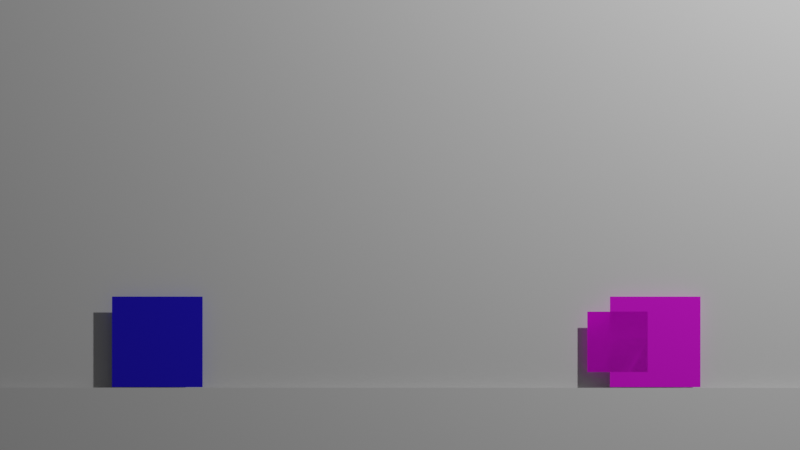 # Source: cube.blend  (saved by Blender 3.3.6; exported with 4.5.12 LTS)
import bpy
from mathutils import Matrix  # noqa: F401  (used for matrix-valued properties, if any)

bpy.ops.wm.read_factory_settings(use_empty=True)
scene = bpy.context.scene
scene.name = 'Scene'

# ---- collections
col_main = bpy.data.collections.new('Main'); scene.collection.children.link(col_main)

# ---- images (referenced by path relative to the original .blend; pixels are not part of the script)
import os
ASSET_DIR = os.environ.get("B2B_ASSET_DIR", "")  # directory of the original .blend (textures are referenced by path, not embedded)
HERE = os.path.dirname(os.path.abspath(__file__))  # packed textures are extracted next to this script under _unpacked/

def load_image(name, relpath, width, height, colorspace="sRGB"):
    """Load a texture the original file referenced (path relative to the .blend, or extracted next to this script)."""
    p = next((c for c in (os.path.join(HERE, relpath), os.path.join(ASSET_DIR, relpath)) if relpath and os.path.exists(c)), "")
    if p:
        img = bpy.data.images.load(p, check_existing=True)
        img.name = name
    else:  # same state as the original file: an image datablock whose file is absent (Cycles renders it pink)
        img = bpy.data.images.new(name, width, height)
        img.source = "FILE"
        img.filepath = "//" + (relpath or name)
    img.colorspace_settings.name = colorspace
    return img
img_red_png = load_image('red.PNG', 'red.PNG', 1024, 1024, 'sRGB')
img_red_png_001 = load_image('red.PNG.001', 'red.PNG', 1024, 1024, 'sRGB')
img_red_png_002 = load_image('red.PNG.002', 'red.PNG', 1024, 1024, 'sRGB')
img_red_png_003 = load_image('red.PNG.003', 'red.PNG', 1024, 1024, 'sRGB')
img_red_png_004 = load_image('red.PNG.004', 'red.PNG', 1024, 1024, 'sRGB')
img_red_png_005 = load_image('red.PNG.005', 'red.PNG', 1024, 1024, 'sRGB')
img_red_png_006 = load_image('red.PNG.006', 'red.PNG', 1024, 1024, 'sRGB')

# ---- materials (node trees are filled in below, after node groups)
mat_playertex = bpy.data.materials.new('PlayerTex')
mat_playertex.use_transparent_shadow = False
mat_material = bpy.data.materials.new('Material')
mat_material.use_transparent_shadow = False
mat_material_001 = bpy.data.materials.new('Material.001')
mat_material_001.use_transparent_shadow = False
mat_material_002 = bpy.data.materials.new('Material.002')
mat_material_002.use_transparent_shadow = False
mat_material_003 = bpy.data.materials.new('Material.003')
mat_material_003.use_transparent_shadow = False
mat_material_004 = bpy.data.materials.new('Material.004')
mat_material_004.use_transparent_shadow = False
mat_material_005 = bpy.data.materials.new('Material.005')
mat_material_005.use_transparent_shadow = False
mat_material_006 = bpy.data.materials.new('Material.006')
mat_material_006.use_transparent_shadow = False

# ---- material node trees
mat_playertex.use_nodes = True; mat_playertex.node_tree.nodes.clear()
_N = mat_playertex.node_tree.nodes; _L = mat_playertex.node_tree.links
n0 = _N.new('ShaderNodeBsdfPrincipled'); n0.name = 'Principled BSDF'; n0.location = (10, 300)
n0.distribution = 'GGX'
n0.subsurface_method = 'RANDOM_WALK_SKIN'
n0.inputs[0].default_value = (0.01756, 0.002366, 0.8, 1.0)
n0.inputs[3].default_value = 1.45
n0.inputs[27].default_value = (0.0, 0.0, 0.0, 1.0)
n0.inputs[28].default_value = 1.0
n1 = _N.new('ShaderNodeOutputMaterial'); n1.name = 'Material Output'; n1.location = (300, 300)
_L.new(n0.outputs[0], n1.inputs[0])
n1.is_active_output = True
mat_material.use_nodes = True; mat_material.node_tree.nodes.clear()
_N = mat_material.node_tree.nodes; _L = mat_material.node_tree.links
n0 = _N.new('ShaderNodeBsdfPrincipled'); n0.name = 'Principled BSDF'; n0.location = (10, 300)
n0.distribution = 'GGX'
n0.subsurface_method = 'RANDOM_WALK_SKIN'
n0.inputs[3].default_value = 1.45
n0.inputs[27].default_value = (0.0, 0.0, 0.0, 1.0)
n0.inputs[28].default_value = 1.0
n1 = _N.new('ShaderNodeOutputMaterial'); n1.name = 'Material Output'; n1.location = (300, 300)
n2 = _N.new('ShaderNodeTexImage'); n2.name = 'Image Texture'; n2.location = (-305, 197)
n2.image = img_red_png
_L.new(n0.outputs[0], n1.inputs[0])
_L.new(n2.outputs[0], n0.inputs[0])
n1.is_active_output = True
mat_material_001.use_nodes = True; mat_material_001.node_tree.nodes.clear()
_N = mat_material_001.node_tree.nodes; _L = mat_material_001.node_tree.links
n0 = _N.new('ShaderNodeBsdfPrincipled'); n0.name = 'Principled BSDF'; n0.location = (10, 300)
n0.distribution = 'GGX'
n0.subsurface_method = 'RANDOM_WALK_SKIN'
n0.inputs[3].default_value = 1.45
n0.inputs[27].default_value = (0.0, 0.0, 0.0, 1.0)
n0.inputs[28].default_value = 1.0
n1 = _N.new('ShaderNodeOutputMaterial'); n1.name = 'Material Output'; n1.location = (300, 300)
n2 = _N.new('ShaderNodeTexImage'); n2.name = 'Image Texture'; n2.location = (-305, 197)
n2.image = img_red_png_001
_L.new(n0.outputs[0], n1.inputs[0])
_L.new(n2.outputs[0], n0.inputs[0])
n1.is_active_output = True
mat_material_002.use_nodes = True; mat_material_002.node_tree.nodes.clear()
_N = mat_material_002.node_tree.nodes; _L = mat_material_002.node_tree.links
n0 = _N.new('ShaderNodeBsdfPrincipled'); n0.name = 'Principled BSDF'; n0.location = (10, 300)
n0.distribution = 'GGX'
n0.subsurface_method = 'RANDOM_WALK_SKIN'
n0.inputs[3].default_value = 1.45
n0.inputs[27].default_value = (0.0, 0.0, 0.0, 1.0)
n0.inputs[28].default_value = 1.0
n1 = _N.new('ShaderNodeOutputMaterial'); n1.name = 'Material Output'; n1.location = (300, 300)
n2 = _N.new('ShaderNodeTexImage'); n2.name = 'Image Texture'; n2.location = (-305, 197)
n2.image = img_red_png_002
_L.new(n0.outputs[0], n1.inputs[0])
_L.new(n2.outputs[0], n0.inputs[0])
n1.is_active_output = True
mat_material_003.use_nodes = True; mat_material_003.node_tree.nodes.clear()
_N = mat_material_003.node_tree.nodes; _L = mat_material_003.node_tree.links
n0 = _N.new('ShaderNodeBsdfPrincipled'); n0.name = 'Principled BSDF'; n0.location = (10, 300)
n0.distribution = 'GGX'
n0.subsurface_method = 'RANDOM_WALK_SKIN'
n0.inputs[3].default_value = 1.45
n0.inputs[27].default_value = (0.0, 0.0, 0.0, 1.0)
n0.inputs[28].default_value = 1.0
n1 = _N.new('ShaderNodeOutputMaterial'); n1.name = 'Material Output'; n1.location = (300, 300)
n2 = _N.new('ShaderNodeTexImage'); n2.name = 'Image Texture'; n2.location = (-305, 197)
n2.image = img_red_png_003
_L.new(n0.outputs[0], n1.inputs[0])
_L.new(n2.outputs[0], n0.inputs[0])
n1.is_active_output = True
mat_material_004.use_nodes = True; mat_material_004.node_tree.nodes.clear()
_N = mat_material_004.node_tree.nodes; _L = mat_material_004.node_tree.links
n0 = _N.new('ShaderNodeBsdfPrincipled'); n0.name = 'Principled BSDF'; n0.location = (10, 300)
n0.distribution = 'GGX'
n0.subsurface_method = 'RANDOM_WALK_SKIN'
n0.inputs[3].default_value = 1.45
n0.inputs[27].default_value = (0.0, 0.0, 0.0, 1.0)
n0.inputs[28].default_value = 1.0
n1 = _N.new('ShaderNodeOutputMaterial'); n1.name = 'Material Output'; n1.location = (300, 300)
n2 = _N.new('ShaderNodeTexImage'); n2.name = 'Image Texture'; n2.location = (-305, 197)
n2.image = img_red_png_004
_L.new(n0.outputs[0], n1.inputs[0])
_L.new(n2.outputs[0], n0.inputs[0])
n1.is_active_output = True
mat_material_005.use_nodes = True; mat_material_005.node_tree.nodes.clear()
_N = mat_material_005.node_tree.nodes; _L = mat_material_005.node_tree.links
n0 = _N.new('ShaderNodeBsdfPrincipled'); n0.name = 'Principled BSDF'; n0.location = (10, 300)
n0.distribution = 'GGX'
n0.subsurface_method = 'RANDOM_WALK_SKIN'
n0.inputs[3].default_value = 1.45
n0.inputs[27].default_value = (0.0, 0.0, 0.0, 1.0)
n0.inputs[28].default_value = 1.0
n1 = _N.new('ShaderNodeOutputMaterial'); n1.name = 'Material Output'; n1.location = (300, 300)
n2 = _N.new('ShaderNodeTexImage'); n2.name = 'Image Texture'; n2.location = (-305, 197)
n2.image = img_red_png_005
_L.new(n0.outputs[0], n1.inputs[0])
_L.new(n2.outputs[0], n0.inputs[0])
n1.is_active_output = True
mat_material_006.use_nodes = True; mat_material_006.node_tree.nodes.clear()
_N = mat_material_006.node_tree.nodes; _L = mat_material_006.node_tree.links
n0 = _N.new('ShaderNodeBsdfPrincipled'); n0.name = 'Principled BSDF'; n0.location = (10, 300)
n0.distribution = 'GGX'
n0.subsurface_method = 'RANDOM_WALK_SKIN'
n0.inputs[3].default_value = 1.45
n0.inputs[27].default_value = (0.0, 0.0, 0.0, 1.0)
n0.inputs[28].default_value = 1.0
n1 = _N.new('ShaderNodeOutputMaterial'); n1.name = 'Material Output'; n1.location = (300, 300)
n2 = _N.new('ShaderNodeTexImage'); n2.name = 'Image Texture'; n2.location = (-305, 197)
n2.image = img_red_png_006
_L.new(n0.outputs[0], n1.inputs[0])
_L.new(n2.outputs[0], n0.inputs[0])
n1.is_active_output = True

# ---- world
world_world = bpy.data.worlds.new('World'); scene.world = world_world
world_world.use_nodes = True; world_world.node_tree.nodes.clear()
_N = world_world.node_tree.nodes; _L = world_world.node_tree.links
n0 = _N.new('ShaderNodeOutputWorld'); n0.name = 'World Output'; n0.location = (300, 300)
n1 = _N.new('ShaderNodeBackground'); n1.name = 'Background'; n1.location = (10, 300)
n1.inputs[0].default_value = (0.05088, 0.05088, 0.05088, 1.0)
_L.new(n1.outputs[0], n0.inputs[0])
n0.is_active_output = True
world_world.color = (0.05088, 0.05088, 0.05088)
world_world.use_sun_shadow = False
world_world.sun_shadow_jitter_overblur = 0.0

# ---- cameras
cam_camera = bpy.data.cameras.new('Camera')
cam_camera.clip_end = 100.0
cam_camera.lens = 174.5
cam_camera.ortho_scale = 7.314

# ---- lights
light_light = bpy.data.lights.new('Light', 'POINT')
light_light.transmission_factor = 0.0
light_light.energy = 1000.0
light_light.shadow_soft_size = 0.1
light_light.shadow_maximum_resolution = 0.006
light_light.use_absolute_resolution = True

# ---- meshes
me_player = bpy.data.meshes.new('Player')
me_player.from_pydata([(-1.0, -1.0, 0.0), (1.0, -1.0, 0.0), (-1.0, 1.0, 0.0), (1.0, 1.0, 0.0)], [], [(0, 1, 3, 2)])
_uv = me_player.uv_layers.new(name='UVMap')
_uv.uv.foreach_set('vector', [0.9999, 0.9999, 0.0001001, 0.9999, 9.995e-05, 0.0001002, 0.9999, 0.0001])
me_player.materials.append(mat_playertex)
me_player.update()
me_boss = bpy.data.meshes.new('Boss')
me_boss.from_pydata([(-1.0, -1.0, 0.0), (1.0, -1.0, 0.0), (-1.0, 1.0, 0.0), (1.0, 1.0, 0.0)], [], [(0, 1, 3, 2)])
_uv = me_boss.uv_layers.new(name='UVMap')
_uv.uv.foreach_set('vector', [0.9999, 0.9999, 0.0001001, 0.9999, 9.995e-05, 0.0001002, 0.9999, 0.0001])
me_boss.materials.append(mat_material)
me_boss.update()
me_bg = bpy.data.meshes.new('BG')
me_bg.from_pydata([(-1.0, -1.0, 0.0), (1.0, -1.0, 0.0), (-1.0, 1.0, 0.0), (1.0, 1.0, 0.0)], [], [(0, 1, 3, 2)])
_uv = me_bg.uv_layers.new(name='UVMap')
_uv.uv.foreach_set('vector', [0.9999, 0.9999, 0.0001001, 0.9999, 9.995e-05, 0.0001002, 0.9999, 0.0001])
_ca = me_bg.color_attributes.new('Col', 'BYTE_COLOR', 'CORNER')
_ca.data.foreach_set('color', [1.0, 0.03434, 0.03434, 1.0, 1.0, 0.0006071, 0.0006071, 1.0, 1.0, 1.0, 1.0, 1.0, 1.0, 1.0, 1.0, 1.0])
me_bg.update()
me_ground = bpy.data.meshes.new('Ground')
me_ground.from_pydata([(-1.0, -1.0, 0.0), (1.0, -1.0, 0.0), (-1.0, 1.0, 0.0), (1.0, 1.0, 0.0)], [], [(0, 1, 3, 2)])
_uv = me_ground.uv_layers.new(name='UVMap')
_uv.uv.foreach_set('vector', [0.9999, 0.9999, 0.0001001, 0.9999, 9.995e-05, 0.0001002, 0.9999, 0.0001])
_ca = me_ground.color_attributes.new('Col', 'BYTE_COLOR', 'CORNER')
_ca.data.foreach_set('color', [0.02519, 1.0, 0.01681, 1.0, 0.02843, 1.0, 0.0185, 1.0, 0.6867, 1.0, 0.6795, 1.0, 0.1559, 1.0, 0.1441, 1.0])
me_ground.update()
me_bullet = bpy.data.meshes.new('Bullet')
me_bullet.from_pydata([(-1.0, -1.0, 0.0), (1.0, -1.0, 0.0), (-1.0, 1.0, 0.0), (1.0, 1.0, 0.0)], [], [(0, 1, 3, 2)])
_uv = me_bullet.uv_layers.new(name='UVMap')
_uv.uv.foreach_set('vector', [0.9999, 0.9999, 0.0001001, 0.9999, 9.995e-05, 0.0001002, 0.9999, 0.0001])
me_bullet.materials.append(mat_material_001)
me_bullet.update()
me_bullet_001 = bpy.data.meshes.new('Bullet.001')
me_bullet_001.from_pydata([(-1.0, -1.0, 0.0), (1.0, -1.0, 0.0), (-1.0, 1.0, 0.0), (1.0, 1.0, 0.0)], [], [(0, 1, 3, 2)])
_uv = me_bullet_001.uv_layers.new(name='UVMap')
_uv.uv.foreach_set('vector', [0.9999, 0.9999, 0.0001001, 0.9999, 9.995e-05, 0.0001002, 0.9999, 0.0001])
me_bullet_001.materials.append(mat_material_002)
me_bullet_001.update()
me_bullet_002 = bpy.data.meshes.new('Bullet.002')
me_bullet_002.from_pydata([(-1.0, -1.0, 0.0), (1.0, -1.0, 0.0), (-1.0, 1.0, 0.0), (1.0, 1.0, 0.0)], [], [(0, 1, 3, 2)])
_uv = me_bullet_002.uv_layers.new(name='UVMap')
_uv.uv.foreach_set('vector', [0.9999, 0.9999, 0.0001001, 0.9999, 9.995e-05, 0.0001002, 0.9999, 0.0001])
me_bullet_002.materials.append(mat_material_003)
me_bullet_002.update()
me_bullet_003 = bpy.data.meshes.new('Bullet.003')
me_bullet_003.from_pydata([(-1.0, -1.0, 0.0), (1.0, -1.0, 0.0), (-1.0, 1.0, 0.0), (1.0, 1.0, 0.0)], [], [(0, 1, 3, 2)])
_uv = me_bullet_003.uv_layers.new(name='UVMap')
_uv.uv.foreach_set('vector', [0.9999, 0.9999, 0.0001001, 0.9999, 9.995e-05, 0.0001002, 0.9999, 0.0001])
me_bullet_003.materials.append(mat_material_004)
me_bullet_003.update()
me_bullet_004 = bpy.data.meshes.new('Bullet.004')
me_bullet_004.from_pydata([(-1.0, -1.0, 0.0), (1.0, -1.0, 0.0), (-1.0, 1.0, 0.0), (1.0, 1.0, 0.0)], [], [(0, 1, 3, 2)])
_uv = me_bullet_004.uv_layers.new(name='UVMap')
_uv.uv.foreach_set('vector', [0.9999, 0.9999, 0.0001001, 0.9999, 9.995e-05, 0.0001002, 0.9999, 0.0001])
me_bullet_004.materials.append(mat_material_005)
me_bullet_004.update()
me_bullet_005 = bpy.data.meshes.new('Bullet.005')
me_bullet_005.from_pydata([(-1.0, -1.0, 0.0), (1.0, -1.0, 0.0), (-1.0, 1.0, 0.0), (1.0, 1.0, 0.0)], [], [(0, 1, 3, 2)])
_uv = me_bullet_005.uv_layers.new(name='UVMap')
_uv.uv.foreach_set('vector', [0.9999, 0.9999, 0.0001001, 0.9999, 9.995e-05, 0.0001002, 0.9999, 0.0001])
me_bullet_005.materials.append(mat_material_006)
me_bullet_005.update()

# ---- objects
ob_light = bpy.data.objects.new('Light', light_light)
ob_player = bpy.data.objects.new('Player', me_player)
ob_boss = bpy.data.objects.new('Boss', me_boss)
ob_bg = bpy.data.objects.new('BG', me_bg)
ob_ground = bpy.data.objects.new('Ground', me_ground)
ob_camera = bpy.data.objects.new('Camera', cam_camera)
ob_bullet1 = bpy.data.objects.new('Bullet1', me_bullet)
ob_bullet0 = bpy.data.objects.new('Bullet0', me_bullet_001)
ob_bullet2 = bpy.data.objects.new('Bullet2', me_bullet_002)
ob_bullet3 = bpy.data.objects.new('Bullet3', me_bullet_003)
ob_bullet4 = bpy.data.objects.new('Bullet4', me_bullet_004)
ob_bullet5 = bpy.data.objects.new('Bullet5', me_bullet_005)

# ---- transforms, parenting, visibility, modifiers, constraints
ob_light.location = (4.076, 1.005, 5.904)
ob_light.rotation_euler = (0.6503, 0.05522, 1.866)
ob_light.lock_rotations_4d = False
ob_light.empty_display_type = 'ARROWS'
ob_light.color = (0.0, 0.0, 0.0, 0.0)
ob_light.lineart.crease_threshold = 0.0
ob_player.location = (-1.608, 4.523, 0.6911)
ob_player.rotation_euler = (1.571, 3.142, 0.0)
ob_player.scale = (0.3, 0.3, 0.3)
ob_boss.location = (1.691, 4.523, 0.6911)
ob_boss.rotation_euler = (1.571, 3.142, 0.0)
ob_boss.scale = (0.3, 0.3, 0.3)
ob_bg.location = (-0.1497, 4.6, 2.241)
ob_bg.rotation_euler = (1.571, 3.142, 0.0)
ob_bg.scale = (4.09, 2.01, 1.02)
ob_ground.location = (-0.1497, 4.523, -0.7029)
ob_ground.rotation_euler = (1.571, 3.142, 0.0)
ob_ground.scale = (4.09, 1.09, 1.02)
ob_camera.location = (0.0, -21.17, 1.46)
ob_camera.rotation_euler = (1.571, 0.0, 0.0)
ob_camera.lock_rotations_4d = False
ob_camera.empty_display_type = 'ARROWS'
ob_camera.color = (0.0, 0.0, 0.0, 0.0)
ob_camera.display_type = 'WIRE'
ob_camera.lineart.crease_threshold = 0.0
ob_bullet1.location = (1.441, 4.523, 0.6911)
ob_bullet1.rotation_euler = (1.571, 3.142, 0.0)
ob_bullet1.scale = (0.2, 0.2, 0.2)
ob_bullet0.location = (1.441, 4.523, 0.6911)
ob_bullet0.rotation_euler = (1.571, 3.142, 0.0)
ob_bullet0.scale = (0.2, 0.2, 0.2)
ob_bullet2.location = (1.441, 4.523, 0.6911)
ob_bullet2.rotation_euler = (1.571, 3.142, 0.0)
ob_bullet2.scale = (0.2, 0.2, 0.2)
ob_bullet3.location = (1.441, 4.523, 0.6911)
ob_bullet3.rotation_euler = (1.571, 3.142, 0.0)
ob_bullet3.scale = (0.2, 0.2, 0.2)
ob_bullet4.location = (1.441, 4.523, 0.6911)
ob_bullet4.rotation_euler = (1.571, 3.142, 0.0)
ob_bullet4.scale = (0.2, 0.2, 0.2)
ob_bullet5.location = (1.441, 4.523, 0.6911)
ob_bullet5.rotation_euler = (1.571, 3.142, 0.0)
ob_bullet5.scale = (0.2, 0.2, 0.2)

# ---- collection membership
col_main.objects.link(ob_light)
col_main.objects.link(ob_player)
col_main.objects.link(ob_boss)
col_main.objects.link(ob_bg)
col_main.objects.link(ob_ground)
col_main.objects.link(ob_camera)
col_main.objects.link(ob_bullet1)
col_main.objects.link(ob_bullet0)
col_main.objects.link(ob_bullet2)
col_main.objects.link(ob_bullet3)
col_main.objects.link(ob_bullet4)
col_main.objects.link(ob_bullet5)

# ---- scene / render settings (as saved in the file)
scene.camera = ob_camera
scene.frame_start = 1; scene.frame_end = 250; scene.frame_set(1)
scene.render.engine = 'BLENDER_EEVEE_NEXT'
scene.cycles.sampling_pattern = 'TABULATED_SOBOL'
scene.cycles.use_light_tree = False
scene.view_settings.view_transform = 'Filmic'
bpy.context.view_layer.update()
